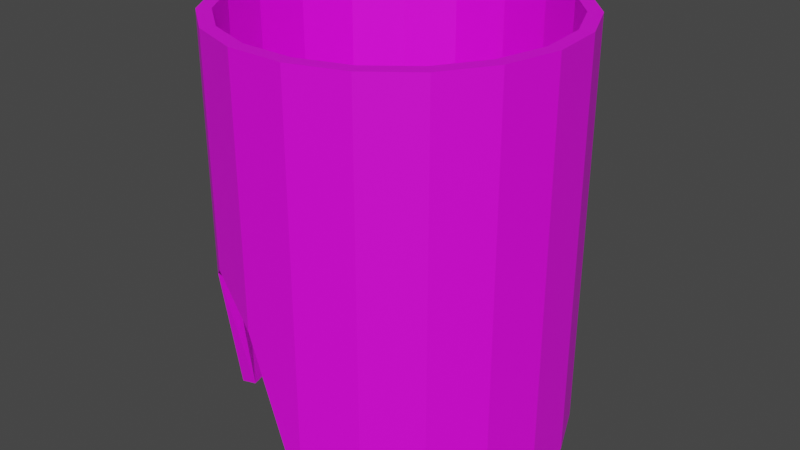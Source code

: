 # Source: cyrk1_1.blend  (saved by Blender 2.91.10; exported with 4.5.12 LTS)
import bpy
from mathutils import Matrix  # noqa: F401  (used for matrix-valued properties, if any)

bpy.ops.wm.read_factory_settings(use_empty=True)
scene = bpy.context.scene
scene.name = 'Scene'

# ---- collections
col_collection = bpy.data.collections.new('Collection'); scene.collection.children.link(col_collection)

# ---- images (referenced by path relative to the original .blend; pixels are not part of the script)
import os
ASSET_DIR = os.environ.get("B2B_ASSET_DIR", "")  # directory of the original .blend (textures are referenced by path, not embedded)
HERE = os.path.dirname(os.path.abspath(__file__))  # packed textures are extracted next to this script under _unpacked/

def load_image(name, relpath, width, height, colorspace="sRGB"):
    """Load a texture the original file referenced (path relative to the .blend, or extracted next to this script)."""
    p = next((c for c in (os.path.join(HERE, relpath), os.path.join(ASSET_DIR, relpath)) if relpath and os.path.exists(c)), "")
    if p:
        img = bpy.data.images.load(p, check_existing=True)
        img.name = name
    else:  # same state as the original file: an image datablock whose file is absent (Cycles renders it pink)
        img = bpy.data.images.new(name, width, height)
        img.source = "FILE"
        img.filepath = "//" + (relpath or name)
    img.colorspace_settings.name = colorspace
    return img
img_cyrk_png = load_image('cyrk.png', 'cyrk.png', 1024, 1024, 'sRGB')

# ---- materials (node trees are filled in below, after node groups)
mat_material_001 = bpy.data.materials.new('Material.001')
mat_material_001.use_transparent_shadow = False

# ---- material node trees
mat_material_001.use_nodes = True; mat_material_001.node_tree.nodes.clear()
_N = mat_material_001.node_tree.nodes; _L = mat_material_001.node_tree.links
n0 = _N.new('ShaderNodeBsdfPrincipled'); n0.name = 'Principled BSDF'; n0.location = (10, 300)
n0.distribution = 'GGX'
n0.subsurface_method = 'BURLEY'
n0.inputs[3].default_value = 1.45
n0.inputs[27].default_value = (0.0, 0.0, 0.0, 1.0)
n0.inputs[28].default_value = 1.0
n1 = _N.new('ShaderNodeOutputMaterial'); n1.name = 'Material Output'; n1.location = (300, 300)
n2 = _N.new('ShaderNodeTexImage'); n2.name = 'Image Texture'; n2.location = (-280, 280)
n2.image = img_cyrk_png
_L.new(n0.outputs[0], n1.inputs[0])
_L.new(n2.outputs[0], n0.inputs[0])
n1.is_active_output = True

# ---- world
world_world = bpy.data.worlds.new('World'); scene.world = world_world
world_world.use_nodes = True; world_world.node_tree.nodes.clear()
_N = world_world.node_tree.nodes; _L = world_world.node_tree.links
n0 = _N.new('ShaderNodeOutputWorld'); n0.name = 'World Output'; n0.location = (300, 300)
n1 = _N.new('ShaderNodeBackground'); n1.name = 'Background'; n1.location = (10, 300)
n1.inputs[0].default_value = (0.05088, 0.05088, 0.05088, 1.0)
_L.new(n1.outputs[0], n0.inputs[0])
n0.is_active_output = True
world_world.color = (0.05088, 0.05088, 0.05088)
world_world.use_sun_shadow = False
world_world.sun_shadow_jitter_overblur = 0.0

# ---- meshes
me_cylinder = bpy.data.meshes.new('Cylinder')
me_cylinder.from_pydata([(0.0, 1.0, 0.0), (-0.2989, 0.8707, 0.0), (0.3247, 0.9458, 0.0), (-0.5655, 0.7265, 0.0), (0.6142, 0.7891, 0.0), (-0.7707, 0.5035, 0.0), (0.8372, 0.5469, 0.0), (-0.8925, 0.226, 0.0), (0.9694, 0.2455, 0.0), (-0.9175, -0.07602, -0.038), (0.9966, -0.08258, 0.0), (-0.8431, -0.3698, -0.04315), (0.9158, -0.4017, 0.0), (-0.6773, -0.6235, 0.9638), (0.7357, -0.6773, 0.0), (-0.4382, -0.8097, 1.108), (0.4759, -0.8795, -0.03644), (-0.1515, -0.9081, 0.9638), (0.1646, -0.9864, -0.03768), (0.1515, -0.9081, -0.04315), (-0.1646, -0.9864, 0.9102), (0.4382, -0.8097, -0.038), (-0.4759, -0.8795, 1.108), (0.6773, -0.6235, 0.0), (-0.7357, -0.6773, 0.9102), (0.8431, -0.3698, 0.0), (-0.9158, -0.4017, -0.03768), (0.9175, -0.07602, 0.0), (-0.9966, -0.08258, -0.03644), (0.8925, 0.226, 0.0), (-0.9694, 0.2455, 0.0), (0.7707, 0.5035, 0.0), (-0.8372, 0.5469, 0.0), (0.5655, 0.7265, 0.0), (-0.6142, 0.7891, 0.0), (0.2989, 0.8707, 0.0), (-0.3247, 0.9458, 0.0), (1.121e-08, 0.9206, 0.0), (0.0, 1.0, 2.4), (-0.2989, 0.8707, 2.4), (0.3247, 0.9458, 2.4), (-0.5655, 0.7265, 2.4), (0.6142, 0.7891, 2.4), (-0.7707, 0.5035, 2.4), (0.8372, 0.5469, 2.4), (-0.8925, 0.226, 2.4), (0.9694, 0.2455, 2.4), (-0.9175, -0.07602, 2.4), (0.9966, -0.08258, 2.4), (-0.8431, -0.3698, 2.4), (0.9158, -0.4017, 2.4), (-0.6773, -0.6235, 2.4), (0.7357, -0.6773, 2.4), (-0.4382, -0.8097, 2.4), (0.4759, -0.8795, 2.4), (-0.1515, -0.9081, 2.4), (0.1646, -0.9864, 2.4), (0.1515, -0.9081, 2.4), (-0.1646, -0.9864, 2.4), (0.4382, -0.8097, 2.4), (-0.4759, -0.8795, 2.4), (0.6773, -0.6235, 2.4), (-0.7357, -0.6773, 2.4), (0.8431, -0.3698, 2.4), (-0.9158, -0.4017, 2.4), (0.9175, -0.07602, 2.4), (-0.9966, -0.08258, 2.4), (0.8925, 0.226, 2.4), (-0.9694, 0.2455, 2.4), (0.7707, 0.5035, 2.4), (-0.8372, 0.5469, 2.4), (0.5655, 0.7265, 2.4), (-0.6142, 0.7891, 2.4), (0.2989, 0.8707, 2.4), (-0.3247, 0.9458, 2.4), (1.121e-08, 0.9206, 2.4)], [], [(22, 24, 13, 15), (2, 4, 33, 35), (36, 0, 37, 1), (26, 28, 9, 11), (16, 18, 19, 21), (6, 8, 29, 31), (30, 32, 5, 7), (20, 22, 15, 17), (10, 12, 25, 27), (34, 36, 1, 3), (24, 26, 11, 13), (0, 2, 35, 37), (14, 16, 21, 23), (4, 6, 31, 33), (28, 30, 7, 9), (18, 20, 17, 19), (8, 10, 27, 29), (32, 34, 3, 5), (40, 73, 71, 42), (12, 14, 23, 25), (60, 53, 51, 62), (74, 39, 75, 38), (64, 49, 47, 66), (54, 59, 57, 56), (44, 69, 67, 46), (68, 45, 43, 70), (58, 55, 53, 60), (48, 65, 63, 50), (72, 41, 39, 74), (62, 51, 49, 64), (38, 75, 73, 40), (52, 61, 59, 54), (42, 71, 69, 44), (66, 47, 45, 68), (56, 57, 55, 58), (46, 67, 65, 48), (70, 43, 41, 72), (50, 63, 61, 52), (25, 63, 65, 27), (4, 42, 44, 6), (22, 60, 62, 24), (27, 65, 67, 29), (9, 47, 49, 11), (14, 52, 54, 16), (32, 70, 72, 34), (11, 49, 51, 13), (29, 67, 69, 31), (6, 44, 46, 8), (24, 62, 64, 26), (31, 69, 71, 33), (13, 51, 53, 15), (16, 54, 56, 18), (34, 72, 74, 36), (15, 53, 55, 17), (33, 71, 73, 35), (8, 46, 48, 10), (26, 64, 66, 28), (0, 38, 40, 2), (37, 75, 39, 1), (35, 73, 75, 37), (17, 55, 57, 19), (18, 56, 58, 20), (36, 74, 38, 0), (19, 57, 59, 21), (1, 39, 41, 3), (10, 48, 50, 12), (28, 66, 68, 30), (3, 41, 43, 5), (21, 59, 61, 23), (2, 40, 42, 4), (20, 58, 60, 22), (23, 61, 63, 25), (5, 43, 45, 7), (12, 50, 52, 14), (30, 68, 70, 32), (7, 45, 47, 9)])
_uv = me_cylinder.uv_layers.new(name='UVMap')
_uv.uv.foreach_set('vector', [0.3605, 0.2707, 0.3557, 0.23, 0.3526, 0.2349, 0.357, 0.2724, 0.2716, 0.2922, 0.274, 0.3347, 0.2774, 0.3313, 0.2752, 0.2922, 0.2811, 0.2119, 0.274, 0.2498, 0.2774, 0.2531, 0.2839, 0.2183, 0.3467, 0.196, 0.3343, 0.1725, 0.3329, 0.182, 0.3443, 0.2037, 0.3467, 0.3884, 0.3557, 0.3544, 0.3526, 0.3495, 0.3443, 0.3808, 0.2811, 0.3725, 0.2919, 0.4017, 0.2938, 0.393, 0.2839, 0.3661, 0.3201, 0.1619, 0.3054, 0.1655, 0.3063, 0.1755, 0.3198, 0.1723, 0.3605, 0.3137, 0.3605, 0.2707, 0.357, 0.2724, 0.357, 0.312, 0.3054, 0.419, 0.3201, 0.4225, 0.3198, 0.4122, 0.3063, 0.4089, 0.2919, 0.1828, 0.2811, 0.2119, 0.2839, 0.2183, 0.2938, 0.1914, 0.3557, 0.23, 0.3467, 0.196, 0.3443, 0.2037, 0.3526, 0.2349, 0.274, 0.2498, 0.2716, 0.2922, 0.2752, 0.2922, 0.2774, 0.2531, 0.3343, 0.4119, 0.3467, 0.3884, 0.3443, 0.3808, 0.3329, 0.4024, 0.274, 0.3347, 0.2811, 0.3725, 0.2839, 0.3661, 0.2774, 0.3313, 0.3343, 0.1725, 0.3201, 0.1619, 0.3198, 0.1723, 0.3329, 0.182, 0.3557, 0.3544, 0.3605, 0.3137, 0.357, 0.312, 0.3526, 0.3495, 0.2919, 0.4017, 0.3054, 0.419, 0.3063, 0.4089, 0.2938, 0.393, 0.3054, 0.1655, 0.2919, 0.1828, 0.2938, 0.1914, 0.3063, 0.1755, 0.3583, 0.271, 0.3548, 0.2727, 0.3548, 0.3118, 0.3583, 0.3135, 0.3201, 0.4225, 0.3343, 0.4119, 0.3329, 0.4024, 0.3198, 0.4122, 0.2705, 0.2922, 0.274, 0.2922, 0.2762, 0.2536, 0.2729, 0.2503, 0.3446, 0.1972, 0.3422, 0.2048, 0.3505, 0.2357, 0.3536, 0.2308, 0.2799, 0.2129, 0.2826, 0.2192, 0.2925, 0.1927, 0.2905, 0.1841, 0.2905, 0.4003, 0.2925, 0.3917, 0.2826, 0.3652, 0.2799, 0.3715, 0.3536, 0.3536, 0.3505, 0.3488, 0.3422, 0.3796, 0.3446, 0.3872, 0.3039, 0.1671, 0.3047, 0.177, 0.3181, 0.1738, 0.3184, 0.1636, 0.2729, 0.3341, 0.2762, 0.3308, 0.274, 0.2922, 0.2705, 0.2922, 0.3325, 0.4104, 0.331, 0.401, 0.3181, 0.4106, 0.3184, 0.4209, 0.3325, 0.174, 0.331, 0.1834, 0.3422, 0.2048, 0.3446, 0.1972, 0.2729, 0.2503, 0.2762, 0.2536, 0.2826, 0.2192, 0.2799, 0.2129, 0.3536, 0.2308, 0.3505, 0.2357, 0.3548, 0.2727, 0.3583, 0.271, 0.3039, 0.4173, 0.3047, 0.4074, 0.2925, 0.3917, 0.2905, 0.4003, 0.3583, 0.3135, 0.3548, 0.3118, 0.3505, 0.3488, 0.3536, 0.3536, 0.2905, 0.1841, 0.2925, 0.1927, 0.3047, 0.177, 0.3039, 0.1671, 0.2799, 0.3715, 0.2826, 0.3652, 0.2762, 0.3308, 0.2729, 0.3341, 0.3446, 0.3872, 0.3422, 0.3796, 0.331, 0.401, 0.3325, 0.4104, 0.3184, 0.1636, 0.3181, 0.1738, 0.331, 0.1834, 0.3325, 0.174, 0.3184, 0.4209, 0.3181, 0.4106, 0.3047, 0.4074, 0.3039, 0.4173, 0.177, 0.1236, 0.177, 0.4608, 0.2266, 0.4608, 0.2266, 0.1236, 0.3754, 0.4625, 0.3754, 0.122, 0.3254, 0.122, 0.3254, 0.4625, 0.876, 0.4625, 0.876, 0.122, 0.826, 0.122, 0.826, 0.4625, 0.2266, 0.1236, 0.2266, 0.4608, 0.2763, 0.4608, 0.2763, 0.1236, 0.723, 0.1236, 0.723, 0.4608, 0.7726, 0.4608, 0.7726, 0.1236, 0.1251, 0.4625, 0.1251, 0.122, 0.07505, 0.122, 0.07505, 0.4625, 0.6257, 0.4625, 0.6257, 0.122, 0.5757, 0.122, 0.5757, 0.4625, 0.7726, 0.1236, 0.7726, 0.4608, 0.8222, 0.4608, 0.8222, 0.1236, 0.2763, 0.1236, 0.2763, 0.4608, 0.3259, 0.4608, 0.3259, 0.1236, 0.3254, 0.4625, 0.3254, 0.122, 0.2753, 0.122, 0.2753, 0.4625, 0.826, 0.4625, 0.826, 0.122, 0.7759, 0.122, 0.7759, 0.4625, 0.3259, 0.1236, 0.3259, 0.4608, 0.3755, 0.4608, 0.3755, 0.1236, 0.8222, 0.1236, 0.8222, 0.4608, 0.8719, 0.4608, 0.8719, 0.1236, 0.07505, 0.4625, 0.07505, 0.122, 0.02498, 0.122, 0.02499, 0.4625, 0.5757, 0.4625, 0.5757, 0.122, 0.5256, 0.122, 0.5256, 0.4625, 0.8719, 0.1236, 0.8719, 0.4608, 0.9215, 0.4608, 0.9215, 0.1236, 0.3755, 0.1236, 0.3755, 0.4608, 0.4252, 0.4608, 0.4252, 0.1236, 0.2753, 0.4625, 0.2753, 0.122, 0.2252, 0.122, 0.2252, 0.4625, 0.7759, 0.4625, 0.7759, 0.122, 0.7258, 0.122, 0.7258, 0.4625, 0.4755, 0.4625, 0.4755, 0.122, 0.4255, 0.122, 0.4255, 0.4625, 0.4748, 0.1236, 0.4748, 0.4608, 0.5244, 0.4608, 0.5244, 0.1236, 0.4252, 0.1236, 0.4252, 0.4608, 0.4748, 0.4608, 0.4748, 0.1236, 0.9215, 0.1236, 0.9215, 0.4608, 0.9711, 0.4608, 0.9711, 0.1236, 0.9761, 0.4625, 0.9761, 0.122, 0.9261, 0.122, 0.9261, 0.4625, 0.5256, 0.4625, 0.5256, 0.122, 0.4755, 0.122, 0.4755, 0.4625, 0.02811, 0.1236, 0.02811, 0.4608, 0.07774, 0.4608, 0.07774, 0.1236, 0.5244, 0.1236, 0.5244, 0.4608, 0.5741, 0.4608, 0.5741, 0.1236, 0.2252, 0.4625, 0.2252, 0.122, 0.1752, 0.122, 0.1752, 0.4625, 0.7258, 0.4625, 0.7258, 0.122, 0.6758, 0.122, 0.6758, 0.4625, 0.5741, 0.1236, 0.5741, 0.4608, 0.6237, 0.4608, 0.6237, 0.1236, 0.07774, 0.1236, 0.07774, 0.4608, 0.1274, 0.4608, 0.1274, 0.1236, 0.4255, 0.4625, 0.4255, 0.122, 0.3754, 0.122, 0.3754, 0.4625, 0.9261, 0.4625, 0.9261, 0.122, 0.876, 0.122, 0.876, 0.4625, 0.1274, 0.1236, 0.1274, 0.4608, 0.177, 0.4608, 0.177, 0.1236, 0.6237, 0.1236, 0.6237, 0.4608, 0.6733, 0.4608, 0.6733, 0.1236, 0.1752, 0.4625, 0.1752, 0.122, 0.1251, 0.122, 0.1251, 0.4625, 0.6758, 0.4625, 0.6758, 0.122, 0.6257, 0.122, 0.6257, 0.4625, 0.6733, 0.1236, 0.6733, 0.4608, 0.723, 0.4608, 0.723, 0.1236])
me_cylinder.materials.append(mat_material_001)
me_cylinder.use_remesh_fix_poles = True
me_cylinder.use_remesh_preserve_attributes = False
me_cylinder.use_mirror_vertex_groups = False
me_cylinder.update()

# ---- objects
ob_cylinder = bpy.data.objects.new('Cylinder', me_cylinder)

# ---- transforms, parenting, visibility, modifiers, constraints
ob_cylinder.location = (0.0, 0.0, 0.0)
ob_cylinder.lineart.crease_threshold = 0.0

# ---- collection membership
col_collection.objects.link(ob_cylinder)

# ---- scene / render settings (as saved in the file)
scene.frame_start = 1; scene.frame_end = 250; scene.frame_set(1)
scene.render.engine = 'BLENDER_EEVEE_NEXT'
scene.cycles.use_denoising = False
scene.cycles.samples = 128
scene.cycles.sampling_pattern = 'TABULATED_SOBOL'
scene.cycles.use_adaptive_sampling = False
scene.cycles.use_light_tree = False
scene.view_settings.view_transform = 'Filmic'
bpy.context.view_layer.update()

# ---- added for rendering (the .blend has no active camera and no usable light): camera, sun
cam_auto = bpy.data.cameras.new('AutoCamera')
cam_auto.lens = 50.0
cam_auto.sensor_width = 36.0
cam_auto.clip_end = 1000.0
ob_auto_camera = bpy.data.objects.new('AutoCamera', cam_auto)
scene.collection.objects.link(ob_auto_camera)
ob_auto_camera.location = (3.44791, -4.13068, 3.93676)
ob_auto_camera.rotation_euler = (1.09748, -7.21219e-08, 0.694738)
scene.camera = ob_auto_camera
light_auto_sun = bpy.data.lights.new('AutoSun', 'SUN')
light_auto_sun.energy = 3.0
light_auto_sun.angle = 0.0523599
ob_auto_sun = bpy.data.objects.new('AutoSun', light_auto_sun)
scene.collection.objects.link(ob_auto_sun)
ob_auto_sun.rotation_euler = (0.872665, 0.174533, 0.523599)
bpy.context.view_layer.update()
